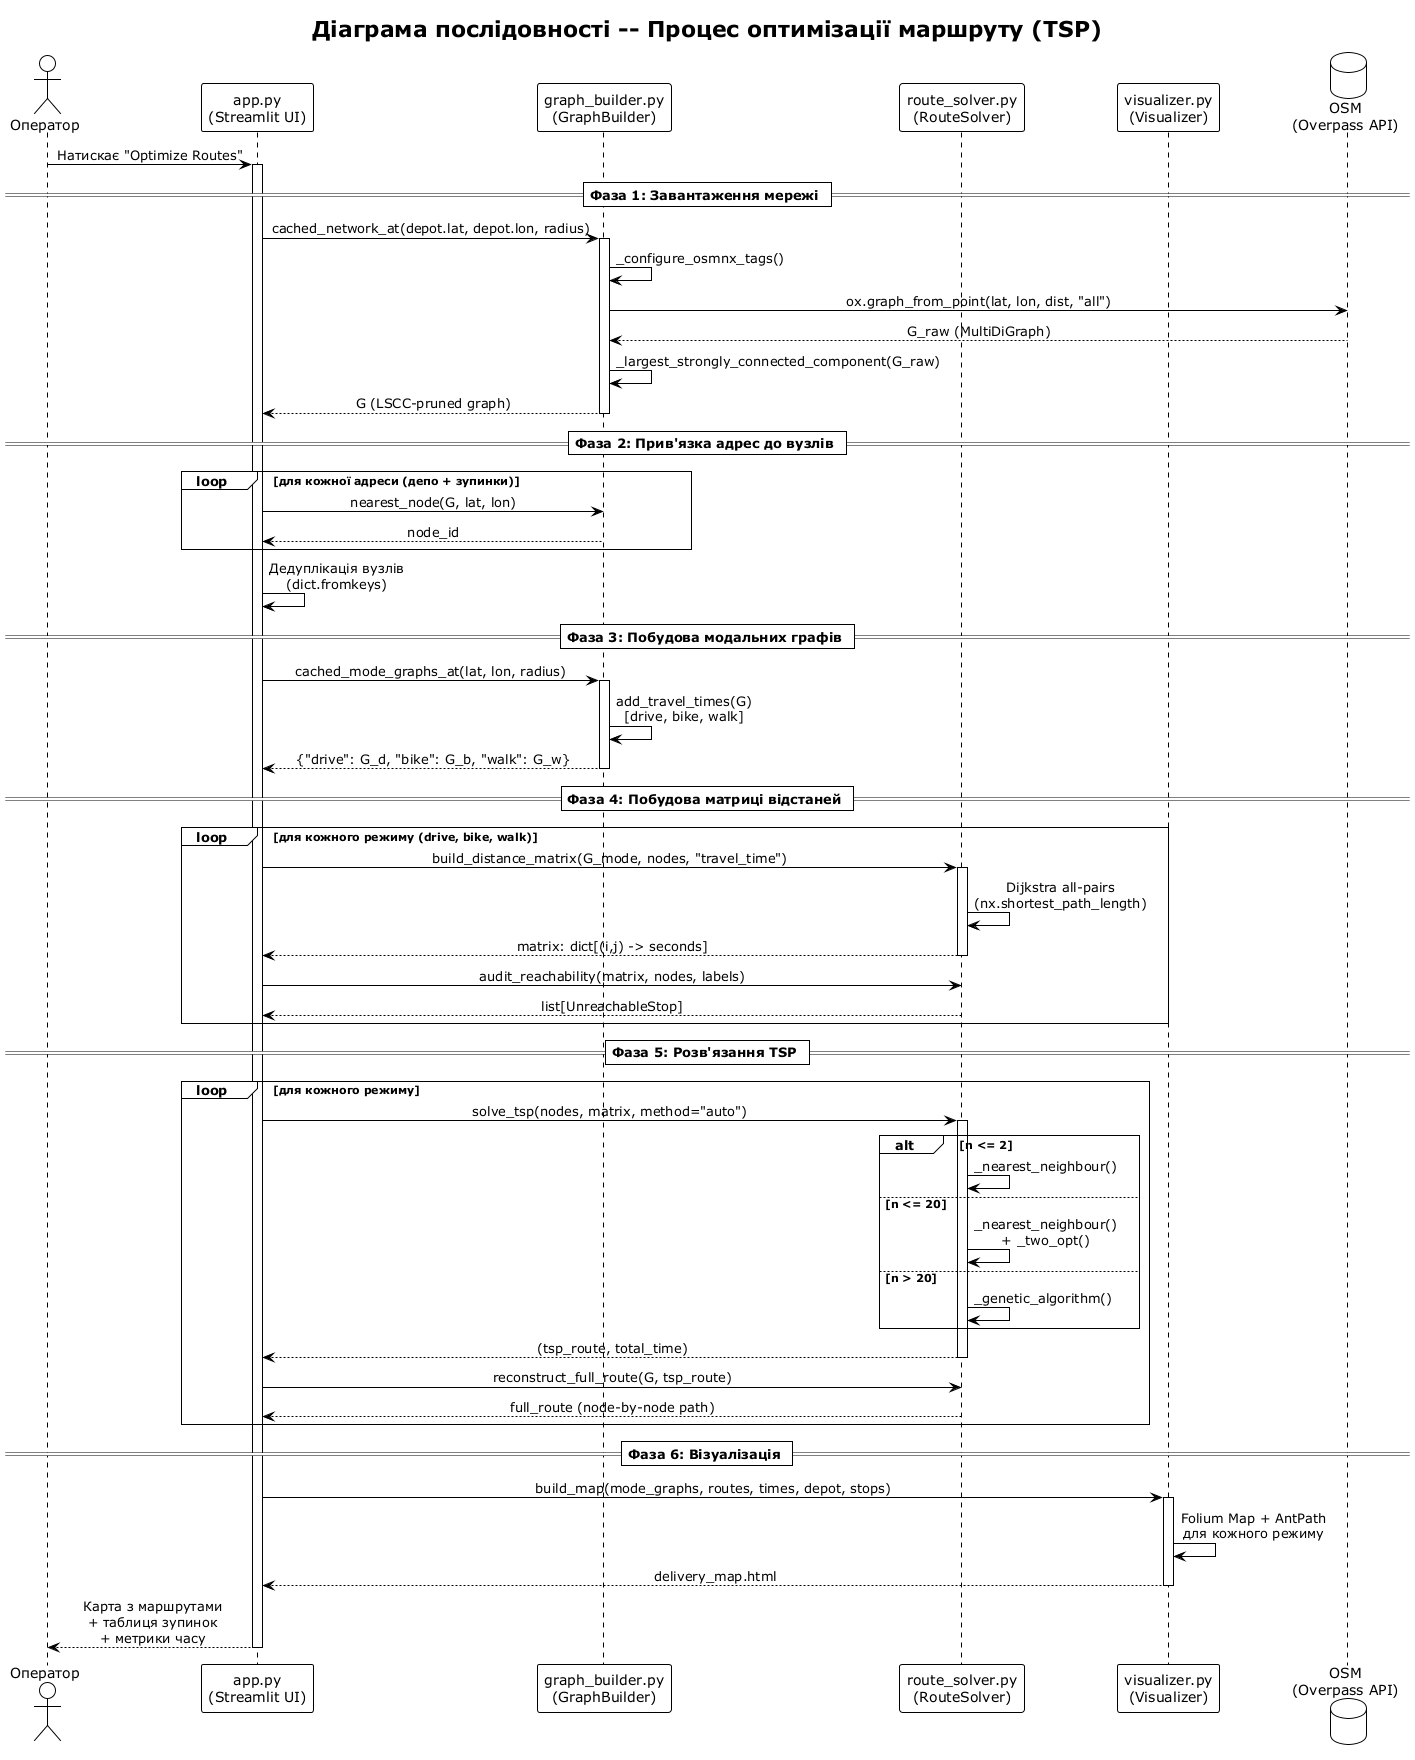

The diagram above was rendered by PlantUML. Its source (embedded in the PNG):
@startuml Sequence_Optimization
!theme plain
skinparam sequenceMessageAlign center

title Діаграма послідовності -- Процес оптимізації маршруту (TSP)

actor "Оператор" as User
participant "app.py\n(Streamlit UI)" as App
participant "graph_builder.py\n(GraphBuilder)" as GB
participant "route_solver.py\n(RouteSolver)" as RS
participant "visualizer.py\n(Visualizer)" as Vis
database "OSM\n(Overpass API)" as OSM

User -> App : Натискає "Optimize Routes"

activate App

== Фаза 1: Завантаження мережі ==

App -> GB : cached_network_at(depot.lat, depot.lon, radius)
activate GB
GB -> GB : _configure_osmnx_tags()
GB -> OSM : ox.graph_from_point(lat, lon, dist, "all")
OSM --> GB : G_raw (MultiDiGraph)
GB -> GB : _largest_strongly_connected_component(G_raw)
GB --> App : G (LSCC-pruned graph)
deactivate GB

== Фаза 2: Прив'язка адрес до вузлів ==

loop для кожної адреси (депо + зупинки)
    App -> GB : nearest_node(G, lat, lon)
    GB --> App : node_id
end

App -> App : Дедуплікація вузлів\n(dict.fromkeys)

== Фаза 3: Побудова модальних графів ==

App -> GB : cached_mode_graphs_at(lat, lon, radius)
activate GB
GB -> GB : add_travel_times(G)\n[drive, bike, walk]
GB --> App : {"drive": G_d, "bike": G_b, "walk": G_w}
deactivate GB

== Фаза 4: Побудова матриці відстаней ==

loop для кожного режиму (drive, bike, walk)
    App -> RS : build_distance_matrix(G_mode, nodes, "travel_time")
    activate RS
    RS -> RS : Dijkstra all-pairs\n(nx.shortest_path_length)
    RS --> App : matrix: dict[(i,j) -> seconds]
    deactivate RS

    App -> RS : audit_reachability(matrix, nodes, labels)
    RS --> App : list[UnreachableStop]
end

== Фаза 5: Розв'язання TSP ==

loop для кожного режиму
    App -> RS : solve_tsp(nodes, matrix, method="auto")
    activate RS
    alt n <= 2
        RS -> RS : _nearest_neighbour()
    else n <= 20
        RS -> RS : _nearest_neighbour()\n+ _two_opt()
    else n > 20
        RS -> RS : _genetic_algorithm()
    end
    RS --> App : (tsp_route, total_time)
    deactivate RS

    App -> RS : reconstruct_full_route(G, tsp_route)
    RS --> App : full_route (node-by-node path)
end

== Фаза 6: Візуалізація ==

App -> Vis : build_map(mode_graphs, routes, times, depot, stops)
activate Vis
Vis -> Vis : Folium Map + AntPath\nдля кожного режиму
Vis --> App : delivery_map.html
deactivate Vis

App --> User : Карта з маршрутами\n+ таблиця зупинок\n+ метрики часу

deactivate App

@enduml